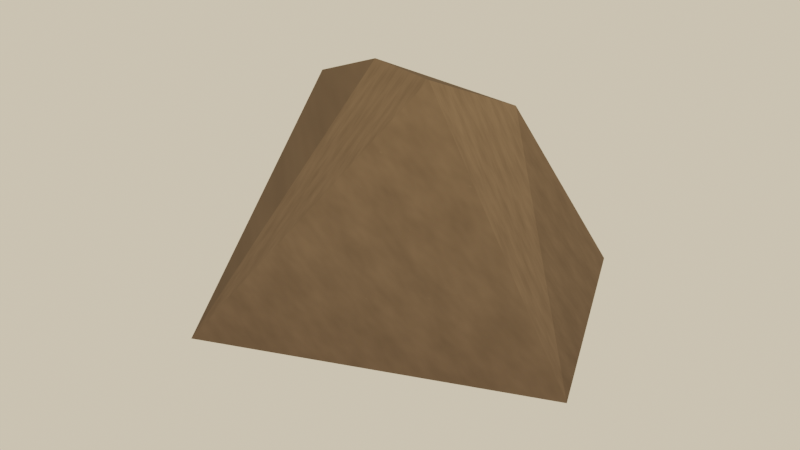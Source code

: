 # Source: source.blend  (saved by Blender 5.2.45; exported with 4.5.12 LTS)
import bpy
from mathutils import Matrix  # noqa: F401  (used for matrix-valued properties, if any)

bpy.ops.wm.read_factory_settings(use_empty=True)
scene = bpy.context.scene
scene.name = 'Scene'

# ---- images (referenced by path relative to the original .blend; pixels are not part of the script)
import os
ASSET_DIR = os.environ.get("B2B_ASSET_DIR", "")  # directory of the original .blend (textures are referenced by path, not embedded)
HERE = os.path.dirname(os.path.abspath(__file__))  # packed textures are extracted next to this script under _unpacked/

def load_image(name, relpath, width, height, colorspace="sRGB"):
    """Load a texture the original file referenced (path relative to the .blend, or extracted next to this script)."""
    p = next((c for c in (os.path.join(HERE, relpath), os.path.join(ASSET_DIR, relpath)) if relpath and os.path.exists(c)), "")
    if p:
        img = bpy.data.images.load(p, check_existing=True)
        img.name = name
    else:  # same state as the original file: an image datablock whose file is absent (Cycles renders it pink)
        img = bpy.data.images.new(name, width, height)
        img.source = "FILE"
        img.filepath = "//" + (relpath or name)
    img.colorspace_settings.name = colorspace
    return img
img_cluster_shard_iron_tex = load_image('cluster_shard_iron_tex', '_unpacked/cluster_shard_iron_tex.a37c3b7d.png', 512, 512, 'sRGB')

# ---- materials (node trees are filled in below, after node groups)
mat_cluster_shard_iron = bpy.data.materials.new('cluster_shard_iron')

# ---- material node trees
mat_cluster_shard_iron.use_nodes = True; mat_cluster_shard_iron.node_tree.nodes.clear()
_N = mat_cluster_shard_iron.node_tree.nodes; _L = mat_cluster_shard_iron.node_tree.links
n0 = _N.new('ShaderNodeBsdfPrincipled'); n0.name = 'Principled BSDF'; n0.location = (-200, 100)
n0.inputs[2].default_value = 1.0
n0.inputs[10].default_value = 0.005
n1 = _N.new('ShaderNodeOutputMaterial'); n1.name = 'Material Output'; n1.location = (200, 100)
n2 = _N.new('ShaderNodeTexImage'); n2.name = 'Image Texture'; n2.location = (0, 0)
n2.image = img_cluster_shard_iron_tex
_L.new(n0.outputs[0], n1.inputs[0])
_L.new(n2.outputs[0], n0.inputs[0])
n1.is_active_output = True

# ---- world
world_game_world = bpy.data.worlds.new('game_world'); scene.world = world_game_world
world_game_world.use_nodes = True; world_game_world.node_tree.nodes.clear()
_N = world_game_world.node_tree.nodes; _L = world_game_world.node_tree.links
n0 = _N.new('ShaderNodeBackground'); n0.name = 'Background'; n0.location = (-200, 100)
n0.inputs[0].default_value = (0.5149, 0.5457, 0.5079, 1.0)
n0.inputs[1].default_value = 0.16
n1 = _N.new('ShaderNodeOutputWorld'); n1.name = 'World Output'; n1.location = (200, 100)
n2 = _N.new('ShaderNodeBackground'); n2.name = 'Background.001'; n2.location = (0, 0)
n2.inputs[0].default_value = (0.9301, 0.7682, 0.5271, 1.0)
n3 = _N.new('ShaderNodeLightPath'); n3.name = 'Light Path'; n3.location = (0, 0)
n4 = _N.new('ShaderNodeMixShader'); n4.name = 'Mix Shader'; n4.location = (0, 0)
_L.new(n0.outputs[0], n4.inputs[1])
_L.new(n2.outputs[0], n4.inputs[2])
_L.new(n3.outputs[0], n4.inputs[0])
_L.new(n4.outputs[0], n1.inputs[0])
n1.is_active_output = True

# ---- lights
light_game_sun = bpy.data.lights.new('game_sun', 'SUN')
light_game_sun.color = (1.0, 0.6445, 0.3372)
light_game_sun.angle = 0.02
light_game_sun.energy = 13.6

# ---- meshes
me_cluster_shard = bpy.data.meshes.new('cluster_shard')
me_cluster_shard.from_pydata([(0.03454, 0.01883, -0.04775), (-0.05341, -0.03819, -0.04249), (0.04688, 0.03819, -0.01066), (-0.06, 0.01664, -0.03857), (-0.04877, 0.02008, 0.03142), (0.036, 0.02749, -0.04143), (0.06, -6.21e-05, -0.03561), (0.01068, -0.0007509, 0.04727), (-0.01135, 0.002741, 0.04775), (0.02629, 0.01809, 0.03829)], [], [(5, 6, 0), (6, 1, 0), (1, 3, 0), (3, 5, 0), (2, 6, 5), (3, 2, 5), (2, 9, 6), (9, 7, 6), (7, 1, 6), (7, 8, 1), (8, 4, 1), (4, 3, 1), (4, 2, 3), (4, 9, 2), (4, 8, 9), (8, 7, 9)])
_uv = me_cluster_shard.uv_layers.new(name='UVMap')
_uv.uv.foreach_set('vector', [0.036, 0.06611, 0.06, 0.1271, 0.03454, 0.0, 0.06, 0.1271, 0.9466, 0.05499, 0.03454, 0.0, 0.9466, 0.05499, 0.94, 0.09611, 0.03454, 0.0, 0.94, 0.09611, 0.036, 0.06611, 0.03454, 0.0, 0.03819, 0.3883, 0.9999, 0.1271, 0.02749, 0.06611, 0.94, 0.09611, 0.04688, 0.3883, 0.036, 0.06611, 0.03819, 0.3883, 0.01809, 0.9009, 0.9999, 0.1271, 0.01809, 0.9009, 0.9992, 0.995, 0.9999, 0.1271, 0.01068, 0.995, 0.9466, 0.05499, 0.06, 0.1271, 0.01068, 0.995, 0.9887, 1.0, 0.9466, 0.05499, 0.9887, 1.0, 0.9512, 0.829, 0.9466, 0.05499, 0.02008, 0.829, 0.01664, 0.09611, 0.9618, 0.05499, 0.9512, 0.829, 0.04688, 0.3883, 0.94, 0.09611, 0.9512, 0.829, 0.02629, 0.9009, 0.04688, 0.3883, 0.9512, 0.829, 0.9887, 1.0, 0.02629, 0.9009, 0.9887, 1.0, 0.01068, 0.995, 0.02629, 0.9009])
me_cluster_shard.materials.append(mat_cluster_shard_iron)
me_cluster_shard.update()

# ---- objects
ob_cluster_shard = bpy.data.objects.new('cluster_shard', me_cluster_shard)
ob_game_sun = bpy.data.objects.new('game_sun', light_game_sun)

# ---- transforms, parenting, visibility, modifiers, constraints
ob_cluster_shard.location = (0.0, 0.0, 0.0)
ob_game_sun.location = (0.0, 0.0, 0.0)
ob_game_sun.rotation_euler = (0.9076, 3.002e-09, 0.6981)

# ---- collection membership
scene.collection.objects.link(ob_cluster_shard)
scene.collection.objects.link(ob_game_sun)

# ---- scene / render settings (as saved in the file)
scene.frame_start = 1; scene.frame_end = 250; scene.frame_set(1)
scene.render.engine = 'BLENDER_EEVEE_NEXT'
scene.render.resolution_x = 1280
scene.render.resolution_y = 720
scene.render.bake_bias = 0.0
scene.render.bake_samples = 0
scene.render.compositor_device = 'GPU'
scene.eevee.use_volume_custom_range = False
scene.eevee.fast_gi_thickness_near = 0.1
scene.eevee.fast_gi_thickness_far = 0.0
scene.eevee.ray_tracing_options.screen_trace_thickness = 0.1
scene.view_settings.view_transform = 'Filmic'
scene.view_settings.exposure = -0.04394
bpy.context.view_layer.update()

# ---- added for rendering (the .blend has no active camera): camera
cam_auto = bpy.data.cameras.new('AutoCamera')
cam_auto.lens = 50.0
cam_auto.sensor_width = 36.0
cam_auto.clip_end = 1000.0
ob_auto_camera = bpy.data.objects.new('AutoCamera', cam_auto)
scene.collection.objects.link(ob_auto_camera)
ob_auto_camera.location = (0.185045, -0.222054, 0.148036)
ob_auto_camera.rotation_euler = (1.09748, -7.21219e-08, 0.694738)
scene.camera = ob_auto_camera
bpy.context.view_layer.update()
